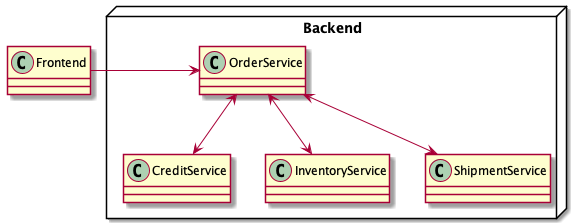

The diagram above was rendered by PlantUML. Its source (embedded in the PNG):
@startuml

class Frontend

node "Backend" {
  Frontend -> OrderService
  OrderService <-d-> CreditService
  OrderService <-d-> InventoryService
  OrderService <-d-> ShipmentService
}

@enduml